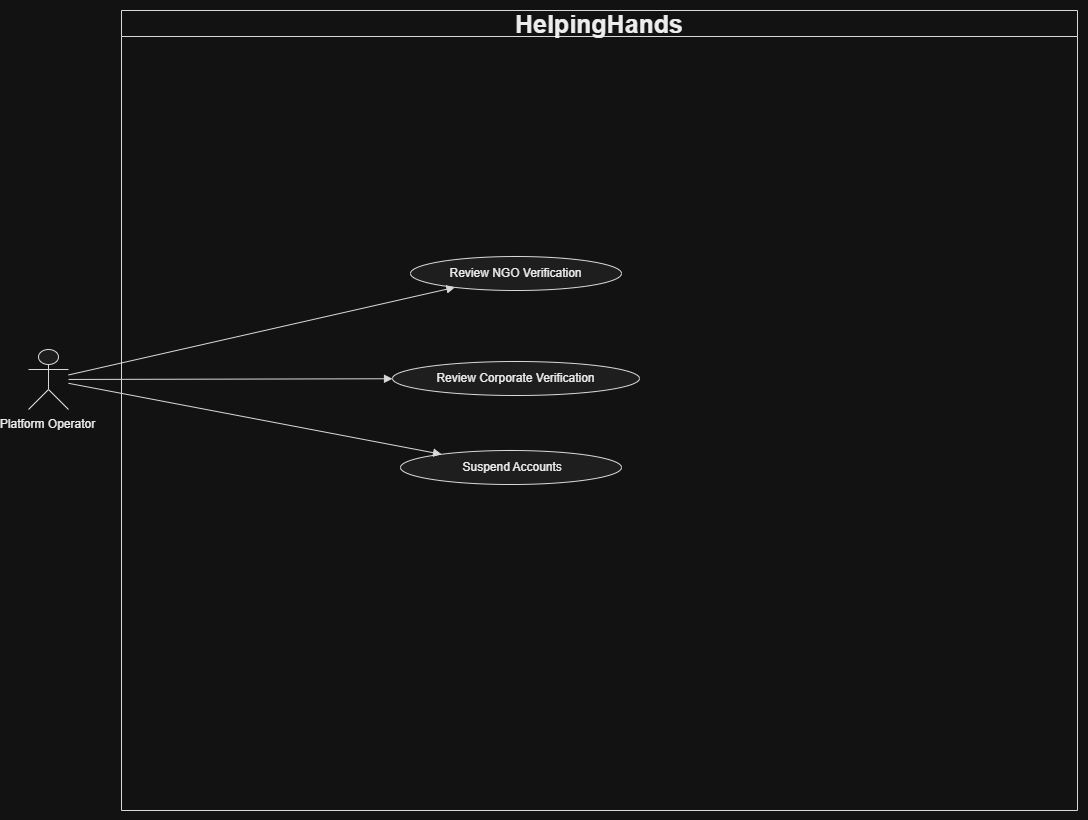

The diagram above was exported from draw.io. Its source (the exported page's mxGraphModel, read from the mxfile embedded in the PNG):
<mxGraphModel dx="854" dy="439" grid="1" gridSize="10" guides="1" tooltips="1" connect="1" arrows="1" fold="1" page="1" pageScale="1" pageWidth="850" pageHeight="1100" math="0" shadow="0">
  <root>
    <mxCell id="0" />
    <mxCell id="1" parent="0" />
    <UserObject label="" plantUmlData="{&#10;  &quot;data&quot;: &quot;@startuml\nleft to right direction\nskinparam packageStyle rectangle\nskinparam shadowing false\nskinparam actorStyle stickman\n\ntitle HelpingHands (Sahayog) Platform\n\nactor Volunteer\nactor Corporate\nactor NGO\nactor Admin\n\nrectangle \&quot;HelpingHands (Sahayog) Platform\&quot; {\n\n'==========================\n' Volunteer Use Cases\n'==========================\n\nusecase \&quot;Register / Create Profile\&quot; as UC1\nusecase \&quot;Browse Requirements\&quot; as UC2\nusecase \&quot;View Recommended\\nRequirements\&quot; as UC3\nusecase \&quot;Apply to Requirement\&quot; as UC4\nusecase \&quot;Join CSR Activity\&quot; as UC5\nusecase \&quot;Check-In (GPS)\&quot; as UC6\nusecase \&quot;Check-Out\&quot; as UC7\nusecase \&quot;Rate NGO\&quot; as UC8\nusecase \&quot;View Certificates\&quot; as UC9\nusecase \&quot;View Verified\\nVolunteer Hours\&quot; as UC10\n\n'==========================\n' Corporate Use Cases\n'==========================\n\nusecase \&quot;Register Company\&quot; as UC11\nusecase \&quot;Submit Company\\nVerification Information\&quot; as UC12\nusecase \&quot;Discover Verified NGOs\&quot; as UC13\nusecase \&quot;Create / Manage\\nCSR Programme\&quot; as UC14\nusecase \&quot;Create / Manage\\nCSR Activity\&quot; as UC15\nusecase \&quot;Pledge Funds\&quot; as UC16\nusecase \&quot;Pledge Volunteer Hours\&quot; as UC17\nusecase \&quot;Track Participating\\nVolunteers\&quot; as UC18\nusecase \&quot;Generate CSR Report\&quot; as UC19\n\n'==========================\n' NGO Use Cases\n'==========================\n\nusecase \&quot;Register Organisation\&quot; as UC20\nusecase \&quot;Post Requirement\&quot; as UC21\nusecase \&quot;Review Applications\&quot; as UC22\nusecase \&quot;Manage Event\&quot; as UC23\nusecase \&quot;View Volunteer Attendance\&quot; as UC24\nusecase \&quot;View Impact Dashboard\&quot; as UC25\nusecase \&quot;View Funds /\\nDonor Records\&quot; as UC26\n\n'==========================\n' Admin Use Cases\n'==========================\n\nusecase \&quot;Review NGO Verification\&quot; as UC27\nusecase \&quot;Review Corporate Verification\&quot; as UC28\nusecase \&quot;Monitor Platform Analytics\&quot; as UC29\nusecase \&quot;Review Attendance Disputes\&quot; as UC30\nusecase \&quot;Flag / Suspend Accounts\&quot; as UC31\n\n'==========================\n' Shared Use Cases\n'==========================\n\nusecase \&quot;Verify Location\&quot; as UC32\nusecase \&quot;Verify Event Time\&quot; as UC33\nusecase \&quot;Calculate Volunteer Hours\&quot; as UC34\nusecase \&quot;Generate Certificate\&quot; as UC35\n\n}\n\n'===================================================\n' Volunteer Associations\n'===================================================\n\nVolunteer --&gt; UC1\nVolunteer --&gt; UC2\nVolunteer --&gt; UC3\nVolunteer --&gt; UC4\nVolunteer --&gt; UC5\nVolunteer --&gt; UC6\nVolunteer --&gt; UC7\nVolunteer --&gt; UC8\nVolunteer --&gt; UC9\nVolunteer --&gt; UC10\n\n'===================================================\n' Corporate Associations\n'===================================================\n\nCorporate --&gt; UC11\nCorporate --&gt; UC12\nCorporate --&gt; UC13\nCorporate --&gt; UC14\nCorporate --&gt; UC15\nCorporate --&gt; UC16\nCorporate --&gt; UC17\nCorporate --&gt; UC18\nCorporate --&gt; UC19\n\n'===================================================\n' NGO Associations\n'===================================================\n\nNGO --&gt; UC20\nNGO --&gt; UC21\nNGO --&gt; UC22\nNGO --&gt; UC23\nNGO --&gt; UC24\nNGO --&gt; UC25\nNGO --&gt; UC26\n\n'===================================================\n' Admin Associations\n'===================================================\n\nAdmin --&gt; UC27\nAdmin --&gt; UC28\nAdmin --&gt; UC29\nAdmin --&gt; UC30\nAdmin --&gt; UC31\n\n'===================================================\n' Include Relationships\n'===================================================\n\nUC6 ..&gt; UC32 : &lt;&lt;include&gt;&gt;\nUC6 ..&gt; UC33 : &lt;&lt;include&gt;&gt;\nUC7 ..&gt; UC34 : &lt;&lt;include&gt;&gt;\n\n'===================================================\n' Extend Relationship\n'===================================================\n\nUC35 ..&gt; UC34 : &lt;&lt;extend&gt;&gt;\\n[when the required volunteer-hour threshold is reached]\n\n@enduml&quot;,&#10;  &quot;config&quot;: null&#10;}" id="RCOBQn4dvJUvOsvBPCWs-188">
      <mxCell connectable="0" parent="1" style="group;transparentBounds=1;editIcon=1;lockedGroup=0;groupPadding=10;" vertex="1">
        <mxGeometry height="2434" width="1872" as="geometry" />
      </mxCell>
    </UserObject>
    <UserObject label="HelpingHands" plantUmlId="rect_0" plantUmlBaseStyle="swimlane;collapsible=0;startSize=26;fillColor=none;strokeColor=#181818;fontColor=#000000;fontSize=13;fontStyle=1;whiteSpace=wrap;" plantUmlBaseValue="HelpingHands (Sahayog) Platform" id="RCOBQn4dvJUvOsvBPCWs-189">
      <mxCell parent="RCOBQn4dvJUvOsvBPCWs-188" style="swimlane;collapsible=0;startSize=26;fillColor=none;strokeColor=#181818;fontColor=#000000;fontSize=25;fontStyle=1;whiteSpace=wrap;" vertex="1">
        <mxGeometry height="800" width="956" x="554" y="290" as="geometry" />
      </mxCell>
    </UserObject>
    <UserObject label="Review NGO Verification" plantUmlId="uc_27" plantUmlBaseStyle="ellipse;fillColor=#F1F1F1;strokeColor=#181818;whiteSpace=wrap;fontColor=#000000;fontSize=12;" plantUmlBaseValue="Review NGO Verification" id="RCOBQn4dvJUvOsvBPCWs-190">
      <mxCell parent="1" style="ellipse;fillColor=#F1F1F1;strokeColor=#181818;whiteSpace=wrap;fontColor=#000000;fontSize=12;" vertex="1">
        <mxGeometry height="34" width="211" x="843" y="536" as="geometry" />
      </mxCell>
    </UserObject>
    <UserObject label="Review Corporate Verification" plantUmlId="uc_28" plantUmlBaseStyle="ellipse;fillColor=#F1F1F1;strokeColor=#181818;whiteSpace=wrap;fontColor=#000000;fontSize=12;" plantUmlBaseValue="Review Corporate Verification" id="RCOBQn4dvJUvOsvBPCWs-191">
      <mxCell parent="1" style="ellipse;fillColor=#F1F1F1;strokeColor=#181818;whiteSpace=wrap;fontColor=#000000;fontSize=12;" vertex="1">
        <mxGeometry height="34" width="247" x="825" y="641" as="geometry" />
      </mxCell>
    </UserObject>
    <UserObject label=" Suspend Accounts" plantUmlId="uc_31" plantUmlBaseStyle="ellipse;fillColor=#F1F1F1;strokeColor=#181818;whiteSpace=wrap;fontColor=#000000;fontSize=12;" plantUmlBaseValue="Flag / Suspend Accounts" id="RCOBQn4dvJUvOsvBPCWs-192">
      <mxCell parent="1" style="ellipse;fillColor=#F1F1F1;strokeColor=#181818;whiteSpace=wrap;fontColor=#000000;fontSize=12;" vertex="1">
        <mxGeometry height="34" width="221" x="833" y="730" as="geometry" />
      </mxCell>
    </UserObject>
    <UserObject label="" plantUmlId="actor_42" plantUmlBaseStyle="shape=umlActor;html=1;fillColor=#F1F1F1;strokeColor=#181818;fontColor=#000000;fontSize=12;" plantUmlBaseValue="" id="RCOBQn4dvJUvOsvBPCWs-193">
      <mxCell parent="1" style="shape=umlActor;html=1;fillColor=#F1F1F1;strokeColor=#181818;fontColor=#000000;fontSize=12;" vertex="1">
        <mxGeometry height="60" width="40" x="461" y="629" as="geometry" />
      </mxCell>
    </UserObject>
    <UserObject label="Platform Operator" plantUmlId="actorlbl_43" plantUmlBaseStyle="text;html=1;align=center;verticalAlign=top;fontColor=#000000;fontSize=12;" plantUmlBaseValue="Admin" id="RCOBQn4dvJUvOsvBPCWs-194">
      <mxCell parent="1" style="text;html=1;align=center;verticalAlign=top;fontColor=#000000;fontSize=12;" vertex="1">
        <mxGeometry height="29" width="80" x="440" y="690" as="geometry" />
      </mxCell>
    </UserObject>
    <UserObject label="" plantUmlId="rel_70" plantUmlBaseStyle="endArrow=block;endFill=1;strokeColor=#181818;fontColor=#000000;fontSize=11;edgeStyle=none;rounded=0;html=1;" plantUmlBaseValue="" id="RCOBQn4dvJUvOsvBPCWs-195">
      <mxCell edge="1" parent="1" source="RCOBQn4dvJUvOsvBPCWs-193" style="endArrow=block;endFill=1;strokeColor=#181818;fontColor=#000000;fontSize=11;edgeStyle=none;rounded=0;html=1;" target="RCOBQn4dvJUvOsvBPCWs-190">
        <mxGeometry relative="1" as="geometry" />
      </mxCell>
    </UserObject>
    <UserObject label="" plantUmlId="rel_71" plantUmlBaseStyle="endArrow=block;endFill=1;strokeColor=#181818;fontColor=#000000;fontSize=11;edgeStyle=none;rounded=0;html=1;" plantUmlBaseValue="" id="RCOBQn4dvJUvOsvBPCWs-196">
      <mxCell edge="1" parent="1" source="RCOBQn4dvJUvOsvBPCWs-193" style="endArrow=block;endFill=1;strokeColor=#181818;fontColor=#000000;fontSize=11;edgeStyle=none;rounded=0;html=1;" target="RCOBQn4dvJUvOsvBPCWs-191">
        <mxGeometry relative="1" as="geometry" />
      </mxCell>
    </UserObject>
    <UserObject label="" plantUmlId="rel_74" plantUmlBaseStyle="endArrow=block;endFill=1;strokeColor=#181818;fontColor=#000000;fontSize=11;edgeStyle=none;rounded=0;html=1;" plantUmlBaseValue="" id="RCOBQn4dvJUvOsvBPCWs-197">
      <mxCell edge="1" parent="1" source="RCOBQn4dvJUvOsvBPCWs-193" style="endArrow=block;endFill=1;strokeColor=#181818;fontColor=#000000;fontSize=11;edgeStyle=none;rounded=0;html=1;" target="RCOBQn4dvJUvOsvBPCWs-192">
        <mxGeometry relative="1" as="geometry" />
      </mxCell>
    </UserObject>
  </root>
</mxGraphModel>